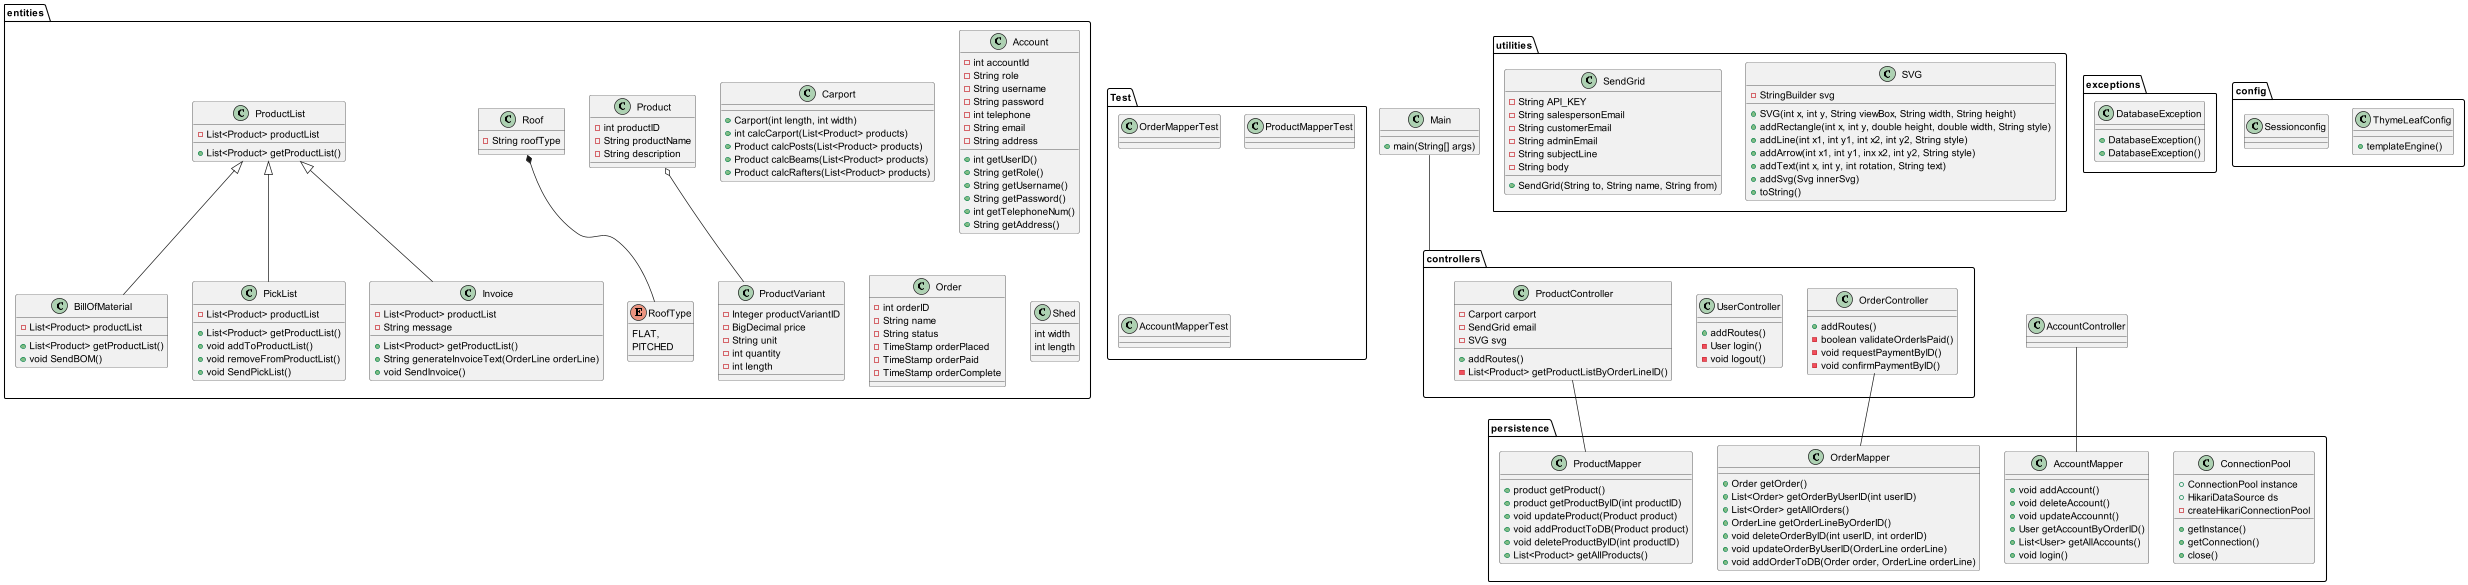

The diagram above was rendered by PlantUML. Its source (embedded in the PNG):
@startuml
'https://plantuml.com/class-diagram


class Main {
+main(String[] args)
}

package utilities {
    class SVG {
    - StringBuilder svg
    + SVG(int x, int y, String viewBox, String width, String height)
    + addRectangle(int x, int y, double height, double width, String style)
    + addLine(int x1, int y1, int x2, int y2, String style)
    + addArrow(int x1, int y1, inx x2, int y2, String style)
    + addText(int x, int y, int rotation, String text)
    + addSvg(Svg innerSvg)
    'Override
    + toString()
    }
    class SendGrid
    {
    - String API_KEY
    - String salespersonEmail
    - String customerEmail
    - String adminEmail
    - String subjectLine
    - String body
    + SendGrid(String to, String name, String from)
    }
}

package controllers {
    class OrderController {
    + addRoutes()
    - boolean validateOrderIsPaid()
    - void requestPaymentByID()
    - void confirmPaymentByID()
    }

    class UserController {
    + addRoutes()
    - User login()
    - void logout()

    }
    class ProductController {
    - Carport carport
    - SendGrid email
    - SVG svg
    + addRoutes()
    - List<Product> getProductListByOrderLineID()
    }
}

package entities {
    class Carport
    {
    + Carport(int length, int width)
    + int calcCarport(List<Product> products)
    + Product calcPosts(List<Product> products)
    + Product calcBeams(List<Product> products)
    + Product calcRafters(List<Product> products)
    'List<Product> calcBOM(User user, List<Product> products)
    'List<Product> calculateProductList(int posts, int beams, int rafters)
    }
    class Account{
    - int accountId
    - String role
    - String username
    - String password
    - int telephone
    - String email
    - String address

    + int getUserID()
    + String getRole()
    + String getUsername()
    + String getPassword()
    + int getTelephoneNum()
    + String getAddress()
    }

    class Order {
    -int orderID
    -String name
    -String status
    -TimeStamp orderPlaced
    -TimeStamp orderPaid
    -TimeStamp orderComplete
    }

    class Product {
    - int productID
    - String productName
    - String description
    }

    class ProductVariant {
    -Integer productVariantID
    - BigDecimal price
    - String unit
    - int quantity
    - int length
    }
    class Shed
        {
        int width
        int length
        }

        enum RoofType {
        FLAT,
        PITCHED
        }

        class Roof
        {
        -String roofType
        }
        class ProductList
        {
        - List<Product> productList
        + List<Product> getProductList()
        }
        class BillOfMaterial
        {
        - List<Product> productList
        + List<Product> getProductList()
        + void SendBOM()
        }
        class PickList
        {
        - List<Product> productList
        + List<Product> getProductList()
        + void addToProductList()
        + void removeFromProductList()
        + void SendPickList()

        }
        class Invoice
        {
        - List<Product> productList
        - String message
        + List<Product> getProductList()
        + String generateInvoiceText(OrderLine orderLine)
        + void SendInvoice()
        }


}

package exceptions {
    class DatabaseException
    {
    + DatabaseException()
    + DatabaseException()
    }
}

package persistence {
    class ConnectionPool {
    +ConnectionPool instance
    +HikariDataSource ds
    'Ved ikke om de skal være static eller ej^
    +getInstance()
    +getConnection()
    +close()
    -createHikariConnectionPool
    }

    class OrderMapper {
    + Order getOrder()
    + List<Order> getOrderByUserID(int userID)
    + List<Order> getAllOrders()
    + OrderLine getOrderLineByOrderID()
    + void deleteOrderByID(int userID, int orderID)
    + void updateOrderByUserID(OrderLine orderLine)
    + void addOrderToDB(Order order, OrderLine orderLine)
    }

    class ProductMapper {
    + product getProduct()
    + product getProductByID(int productID)
    + void updateProduct(Product product)
    + void addProductToDB(Product product)
    + void deleteProductByID(int productID)
    + List<Product> getAllProducts()
    }

    class AccountMapper {
    + void addAccount()
    + void deleteAccount()
    + void updateAccounnt()
    + User getAccountByOrderID()
    + List<User> getAllAccounts()
    + void login()
    }
}

package config {
    class ThymeLeafConfig {
    + templateEngine()
    }
    class Sessionconfig {
    }
}

package Test {
    class OrderMapperTest {
    }
    class ProductMapperTest {
    }
    class AccountMapperTest {
    }
}

Main -- controllers

OrderController -- OrderMapper
ProductController -- ProductMapper
AccountController -- AccountMapper


Product o-- ProductVariant

Roof *-- RoofType

ProductList <|-- BillOfMaterial
ProductList <|-- PickList
ProductList <|-- Invoice



@enduml